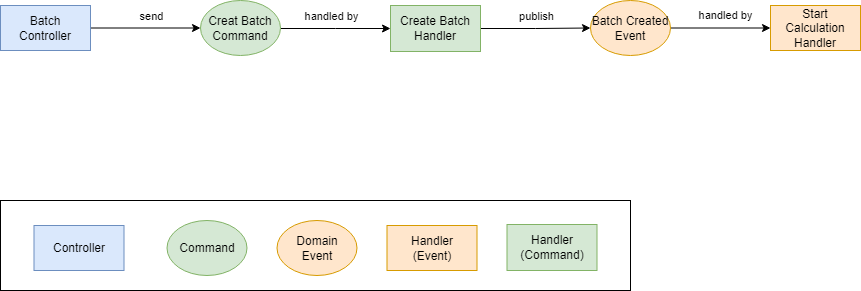

The diagram above was exported from draw.io. Its source (the exported page's mxGraphModel, read from the mxfile embedded in the PNG):
<mxGraphModel dx="2261" dy="818" grid="1" gridSize="10" guides="1" tooltips="1" connect="1" arrows="1" fold="1" page="1" pageScale="1" pageWidth="827" pageHeight="1169" math="0" shadow="0">
  <root>
    <mxCell id="0" />
    <mxCell id="1" parent="0" />
    <mxCell id="ScTu70j5GVfqjz5iXGKS-1" value="publish" style="edgeStyle=orthogonalEdgeStyle;rounded=0;orthogonalLoop=1;jettySize=auto;html=1;entryX=0;entryY=0.5;entryDx=0;entryDy=0;" parent="1" source="ScTu70j5GVfqjz5iXGKS-10" target="ScTu70j5GVfqjz5iXGKS-6" edge="1">
      <mxGeometry x="0.0095" y="12" relative="1" as="geometry">
        <mxPoint as="offset" />
      </mxGeometry>
    </mxCell>
    <mxCell id="ScTu70j5GVfqjz5iXGKS-2" style="edgeStyle=orthogonalEdgeStyle;rounded=0;orthogonalLoop=1;jettySize=auto;html=1;entryX=0;entryY=0.5;entryDx=0;entryDy=0;" parent="1" source="ScTu70j5GVfqjz5iXGKS-4" target="ScTu70j5GVfqjz5iXGKS-9" edge="1">
      <mxGeometry relative="1" as="geometry" />
    </mxCell>
    <mxCell id="ScTu70j5GVfqjz5iXGKS-3" value="send" style="edgeLabel;html=1;align=center;verticalAlign=middle;resizable=0;points=[];" parent="ScTu70j5GVfqjz5iXGKS-2" vertex="1" connectable="0">
      <mxGeometry x="-0.2717" y="3" relative="1" as="geometry">
        <mxPoint x="20" y="-9" as="offset" />
      </mxGeometry>
    </mxCell>
    <mxCell id="ScTu70j5GVfqjz5iXGKS-4" value="Batch&lt;br&gt;Controller" style="rounded=0;whiteSpace=wrap;html=1;fillColor=#dae8fc;strokeColor=#6c8ebf;" parent="1" vertex="1">
      <mxGeometry x="-620" y="215" width="90" height="45" as="geometry" />
    </mxCell>
    <mxCell id="ScTu70j5GVfqjz5iXGKS-5" value="handled by" style="edgeStyle=orthogonalEdgeStyle;rounded=0;orthogonalLoop=1;jettySize=auto;html=1;" parent="1" source="ScTu70j5GVfqjz5iXGKS-6" target="ScTu70j5GVfqjz5iXGKS-7" edge="1">
      <mxGeometry x="0.0909" y="13" relative="1" as="geometry">
        <mxPoint as="offset" />
      </mxGeometry>
    </mxCell>
    <mxCell id="ScTu70j5GVfqjz5iXGKS-6" value="Batch Created Event" style="ellipse;whiteSpace=wrap;html=1;fillColor=#ffe6cc;strokeColor=#d79b00;" parent="1" vertex="1">
      <mxGeometry x="-30" y="210" width="80" height="55" as="geometry" />
    </mxCell>
    <mxCell id="ScTu70j5GVfqjz5iXGKS-7" value="Start Calculation&lt;br&gt;Handler" style="rounded=0;whiteSpace=wrap;html=1;fillColor=#ffe6cc;strokeColor=#d79b00;" parent="1" vertex="1">
      <mxGeometry x="150" y="215" width="90" height="45" as="geometry" />
    </mxCell>
    <mxCell id="ScTu70j5GVfqjz5iXGKS-8" value="handled by" style="edgeStyle=orthogonalEdgeStyle;rounded=0;orthogonalLoop=1;jettySize=auto;html=1;entryX=0;entryY=0.5;entryDx=0;entryDy=0;" parent="1" source="ScTu70j5GVfqjz5iXGKS-9" target="ScTu70j5GVfqjz5iXGKS-10" edge="1">
      <mxGeometry x="-0.091" y="12" relative="1" as="geometry">
        <Array as="points">
          <mxPoint x="-285" y="237" />
        </Array>
        <mxPoint x="1" as="offset" />
      </mxGeometry>
    </mxCell>
    <mxCell id="ScTu70j5GVfqjz5iXGKS-9" value="Creat Batch Command" style="ellipse;whiteSpace=wrap;html=1;fillColor=#d5e8d4;strokeColor=#82b366;" parent="1" vertex="1">
      <mxGeometry x="-420" y="210" width="80" height="55" as="geometry" />
    </mxCell>
    <mxCell id="ScTu70j5GVfqjz5iXGKS-10" value="Create Batch&lt;br&gt;Handler" style="rounded=0;whiteSpace=wrap;html=1;fillColor=#d5e8d4;strokeColor=#82b366;" parent="1" vertex="1">
      <mxGeometry x="-230" y="215" width="90" height="46" as="geometry" />
    </mxCell>
    <mxCell id="RcmxgaxbsgmxB8wJhdKU-1" value="" style="rounded=0;whiteSpace=wrap;html=1;" vertex="1" parent="1">
      <mxGeometry x="-620" y="410" width="630" height="90" as="geometry" />
    </mxCell>
    <mxCell id="ScTu70j5GVfqjz5iXGKS-13" value="Controller" style="rounded=0;whiteSpace=wrap;html=1;fillColor=#dae8fc;strokeColor=#6c8ebf;" parent="1" vertex="1">
      <mxGeometry x="-586.5" y="435" width="90" height="45" as="geometry" />
    </mxCell>
    <mxCell id="ScTu70j5GVfqjz5iXGKS-14" value="Command" style="ellipse;whiteSpace=wrap;html=1;fillColor=#d5e8d4;strokeColor=#82b366;" parent="1" vertex="1">
      <mxGeometry x="-453.5" y="430" width="80" height="55" as="geometry" />
    </mxCell>
    <mxCell id="ScTu70j5GVfqjz5iXGKS-15" value="Domain&lt;br&gt;Event" style="ellipse;whiteSpace=wrap;html=1;fillColor=#ffe6cc;strokeColor=#d79b00;" parent="1" vertex="1">
      <mxGeometry x="-343.5" y="430" width="80" height="55" as="geometry" />
    </mxCell>
    <mxCell id="ScTu70j5GVfqjz5iXGKS-16" value="Handler&lt;br&gt;(Event)" style="rounded=0;whiteSpace=wrap;html=1;fillColor=#ffe6cc;strokeColor=#d79b00;" parent="1" vertex="1">
      <mxGeometry x="-233.5" y="435" width="90" height="45" as="geometry" />
    </mxCell>
    <mxCell id="ScTu70j5GVfqjz5iXGKS-17" value="Handler&lt;br&gt;(Command)" style="rounded=0;whiteSpace=wrap;html=1;fillColor=#d5e8d4;strokeColor=#82b366;" parent="1" vertex="1">
      <mxGeometry x="-113.5" y="434" width="90" height="46" as="geometry" />
    </mxCell>
  </root>
</mxGraphModel>